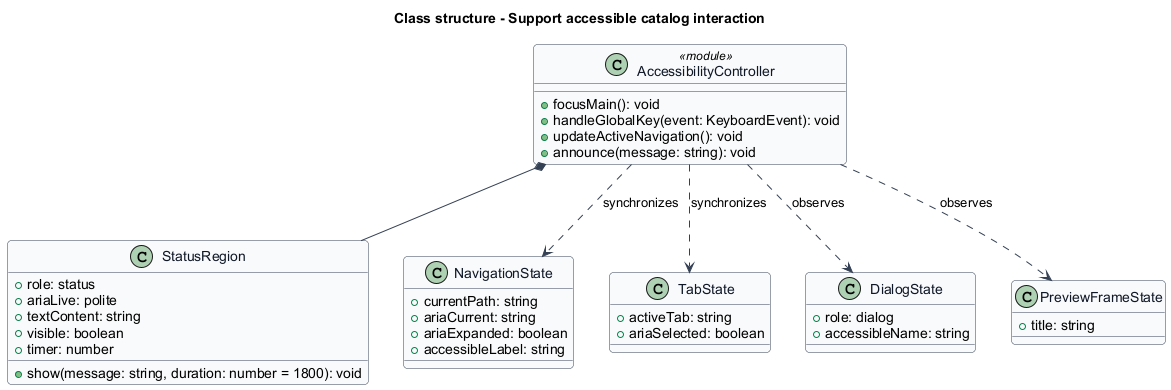

The diagram above was rendered by PlantUML. Its source (embedded in the PNG):
@startuml
skinparam backgroundColor #FFFFFF
skinparam shadowing false
skinparam roundcorner 8
skinparam defaultFontName Arial
skinparam ArrowColor #344054
skinparam class {
  BorderColor #344054
  FontColor #101828
  BackgroundColor #F9FAFB
}
title Class structure - Support accessible catalog interaction
class AccessibilityController <<module>> {
  +focusMain(): void
  +handleGlobalKey(event: KeyboardEvent): void
  +updateActiveNavigation(): void
  +announce(message: string): void
}
class StatusRegion {
  +role: status
  +ariaLive: polite
  +textContent: string
  +visible: boolean
  +timer: number
  +show(message: string, duration: number = 1800): void
}
class NavigationState {
  +currentPath: string
  +ariaCurrent: string
  +ariaExpanded: boolean
  +accessibleLabel: string
}
class TabState {
  +activeTab: string
  +ariaSelected: boolean
}
class DialogState {
  +role: dialog
  +accessibleName: string
}
class PreviewFrameState {
  +title: string
}
AccessibilityController *-- StatusRegion
AccessibilityController ..> NavigationState : synchronizes
AccessibilityController ..> TabState : synchronizes
AccessibilityController ..> DialogState : observes
AccessibilityController ..> PreviewFrameState : observes
@enduml